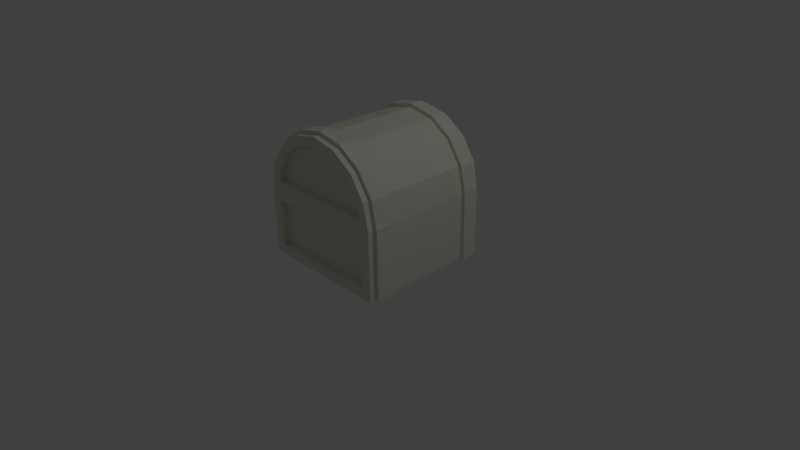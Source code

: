 # Source: Chest.blend  (saved by Blender 2.57.1; exported with 4.5.12 LTS)
import bpy
from mathutils import Matrix  # noqa: F401  (used for matrix-valued properties, if any)

bpy.ops.wm.read_factory_settings(use_empty=True)
scene = bpy.context.scene
scene.name = 'Scene'

# ---- collections
col_collection_1 = bpy.data.collections.new('Collection 1'); scene.collection.children.link(col_collection_1)

# ---- materials (node trees are filled in below, after node groups)
mat_default = bpy.data.materials.new('default')
mat_default.alpha_threshold = 0.0
mat_default.use_transparent_shadow = False
mat_default.diffuse_color = (0.7882, 0.8118, 0.6902, 1.0)
mat_default.roughness = 0.5
mat_default.line_color = (0.0, 0.0, 0.0, 1.0)

# ---- material node trees

# ---- world
world_world = bpy.data.worlds.new('World'); scene.world = world_world
world_world.color = (0.05088, 0.05088, 0.05088)
world_world.use_sun_shadow = False
world_world.sun_shadow_jitter_overblur = 0.0
world_world.cycles.sampling_method = 'MANUAL'
world_world.cycles.sample_map_resolution = 256

# ---- cameras
cam_camera = bpy.data.cameras.new('Camera')
cam_camera.clip_end = 100.0
cam_camera.lens = 35.0
cam_camera.ortho_scale = 7.314
cam_camera.dof.focus_distance = 0.0
cam_camera.dof.aperture_fstop = 128.0

# ---- lights
light_lamp = bpy.data.lights.new('Lamp', 'POINT')
light_lamp.transmission_factor = 0.0
light_lamp.cutoff_distance = 30.0
light_lamp.energy = 100.0
light_lamp.shadow_buffer_clip_start = 1.001
light_lamp.shadow_soft_size = 1.0
light_lamp.shadow_maximum_resolution = 0.006
light_lamp.use_absolute_resolution = True
light_lamp.cycles.use_multiple_importance_sampling = False

# ---- meshes
me_cylinder1 = bpy.data.meshes.new('cylinder1')
me_cylinder1.from_pydata([(1.0, 1.0, 1.0), (0.9239, 1.0, 1.383), (0.7071, 1.0, 1.707), (0.3827, 1.0, 1.924), (6.123e-17, 1.0, 2.0), (-0.3827, 1.0, 1.924), (-0.7071, 1.0, 1.707), (-0.9239, 1.0, 1.383), (-1.0, 1.0, 1.0), (1.0, -1.0, 1.0), (0.9239, -1.0, 1.383), (0.7071, -1.0, 1.707), (0.3827, -1.0, 1.924), (6.123e-17, -1.0, 2.0), (-0.3827, -1.0, 1.924), (-0.7071, -1.0, 1.707), (-0.9239, -1.0, 1.383), (-1.0, -1.0, 1.0), (0.8417, -1.0, 1.13), (0.8015, -1.0, 1.332), (0.6135, -1.0, 1.613), (0.332, -1.0, 1.802), (6.123e-17, -1.0, 1.868), (-0.332, -1.0, 1.802), (-0.6135, -1.0, 1.613), (-0.8015, -1.0, 1.332), (-0.8417, -1.0, 1.13), (0.8015, 1.0, 1.332), (0.8417, 1.0, 1.13), (-0.8417, 1.0, 1.13), (-0.8015, 1.0, 1.332), (-0.6135, 1.0, 1.613), (-0.332, 1.0, 1.802), (6.123e-17, 1.0, 1.868), (0.332, 1.0, 1.802), (0.6135, 1.0, 1.613), (0.8417, -0.9, 1.13), (0.8015, -0.9, 1.332), (0.6135, -0.9, 1.613), (0.332, -0.9, 1.802), (6.123e-17, -0.9, 1.868), (-0.332, -0.9, 1.802), (-0.6135, -0.9, 1.613), (-0.8015, -0.9, 1.332), (-0.8417, -0.9, 1.13), (0.8015, 0.9, 1.332), (0.8417, 0.9, 1.13), (-0.8417, 0.9, 1.13), (-0.8015, 0.9, 1.332), (-0.6135, 0.9, 1.613), (-0.332, 0.9, 1.802), (6.123e-17, 0.9, 1.868), (0.332, 0.9, 1.802), (0.6135, 0.9, 1.613), (0.8, 0.8, 1.0), (0.8, -0.8, 1.0), (-0.8, -0.8, 1.0), (-0.8, 0.8, 1.0), (0.8, 0.8, 1.2), (0.8, -0.8, 1.2), (-0.8, -0.8, 1.2), (-0.8, 0.8, 1.2), (0.0, -0.8, 1.9), (0.0, 0.8, 1.9), (-1.0, 0.9, 1.0), (-1.0, -0.9, 1.0), (-0.9239, 0.9, 1.383), (-0.9239, -0.9, 1.383), (-0.7071, 0.9, 1.707), (-0.7071, -0.9, 1.707), (-0.3827, 0.9, 1.924), (-0.3827, -0.9, 1.924), (6.123e-17, 0.9, 2.0), (6.123e-17, -0.9, 2.0), (0.3827, 0.9, 1.924), (0.3827, -0.9, 1.924), (0.7071, 0.9, 1.707), (0.7071, -0.9, 1.707), (0.9239, 0.9, 1.383), (0.9239, -0.9, 1.383), (1.0, 0.9, 1.0), (1.0, -0.9, 1.0), (1.0, 0.7, 1.0), (1.0, -0.7, 1.0), (-1.0, -0.7, 1.0), (-1.0, 0.7, 1.0), (0.9239, -0.7, 1.383), (0.9239, 0.7, 1.383), (0.7071, -0.7, 1.707), (0.7071, 0.7, 1.707), (0.3827, -0.7, 1.924), (0.3827, 0.7, 1.924), (6.123e-17, -0.7, 2.0), (6.123e-17, 0.7, 2.0), (-0.3827, -0.7, 1.924), (-0.3827, 0.7, 1.924), (-0.7071, -0.7, 1.707), (-0.7071, 0.7, 1.707), (-0.9239, -0.7, 1.383), (-0.9239, 0.7, 1.383), (-0.971, -0.9, 1.402), (-0.7432, -0.9, 1.743), (-0.4022, -0.9, 1.971), (6.123e-17, -0.9, 2.051), (0.4022, -0.9, 1.971), (0.7432, -0.9, 1.743), (0.971, -0.9, 1.402), (0.971, -0.7, 1.402), (0.7432, -0.7, 1.743), (0.4022, -0.7, 1.971), (6.123e-17, -0.7, 2.051), (-0.4022, -0.7, 1.971), (-0.7432, -0.7, 1.743), (-0.971, -0.7, 1.402), (1.049, -0.9, 1.01), (1.049, -0.7, 1.01), (-1.049, -0.7, 1.01), (-1.049, -0.9, 1.01), (-0.971, 0.9, 1.402), (-0.7432, 0.9, 1.743), (-0.4022, 0.9, 1.971), (6.123e-17, 0.9, 2.051), (0.4022, 0.9, 1.971), (0.7432, 0.9, 1.743), (0.971, 0.9, 1.402), (0.971, 0.7, 1.402), (0.7432, 0.7, 1.743), (0.4022, 0.7, 1.971), (6.123e-17, 0.7, 2.051), (-0.4022, 0.7, 1.971), (-0.7432, 0.7, 1.743), (-0.971, 0.7, 1.402), (-1.049, 0.9, 1.01), (-1.049, 0.7, 1.01), (1.049, 0.7, 1.01), (1.049, 0.9, 1.01)], [], [(40, 41, 44), (40, 44, 36), (41, 42, 44), (42, 43, 44), (36, 37, 38), (36, 38, 39), (36, 39, 40), (64, 66, 7), (7, 8, 64), (66, 68, 6), (6, 7, 66), (6, 68, 70), (70, 5, 6), (70, 72, 4), (4, 5, 70), (72, 74, 3), (3, 4, 72), (3, 74, 76), (76, 2, 3), (76, 78, 1), (1, 2, 76), (0, 78, 80), (0, 1, 78), (46, 51, 52), (46, 52, 53), (46, 53, 45), (47, 49, 50), (47, 50, 51), (47, 51, 46), (49, 47, 48), (59, 62, 63), (63, 58, 59), (10, 19, 18), (18, 9, 10), (11, 20, 10), (20, 19, 10), (12, 21, 11), (21, 20, 11), (13, 22, 12), (22, 21, 12), (14, 23, 22), (14, 22, 13), (15, 24, 23), (15, 23, 14), (16, 25, 24), (16, 24, 15), (26, 25, 16), (16, 17, 26), (18, 26, 17), (17, 9, 18), (28, 27, 1), (1, 0, 28), (8, 29, 28), (28, 0, 8), (7, 30, 29), (29, 8, 7), (6, 31, 7), (31, 30, 7), (5, 32, 6), (32, 31, 6), (4, 33, 5), (33, 32, 5), (3, 34, 33), (3, 33, 4), (2, 35, 34), (2, 34, 3), (1, 27, 35), (1, 35, 2), (19, 37, 18), (37, 36, 18), (20, 38, 19), (38, 37, 19), (21, 39, 20), (39, 38, 20), (22, 40, 21), (40, 39, 21), (23, 41, 22), (41, 40, 22), (24, 42, 23), (42, 41, 23), (25, 43, 24), (43, 42, 24), (26, 44, 25), (44, 43, 25), (18, 36, 26), (36, 44, 26), (46, 45, 27), (27, 28, 46), (47, 46, 28), (28, 29, 47), (48, 47, 29), (29, 30, 48), (49, 48, 30), (30, 31, 49), (50, 49, 31), (31, 32, 50), (51, 50, 32), (32, 33, 51), (52, 51, 33), (33, 34, 52), (53, 52, 34), (34, 35, 53), (45, 53, 35), (35, 27, 45), (83, 81, 55), (81, 9, 55), (55, 82, 83), (54, 80, 82), (54, 82, 55), (54, 0, 80), (17, 56, 9), (56, 55, 9), (56, 17, 65), (56, 65, 84), (84, 85, 56), (85, 57, 56), (85, 64, 57), (64, 8, 57), (0, 54, 57), (0, 57, 8), (59, 58, 54), (54, 55, 59), (62, 56, 60), (62, 55, 56), (55, 62, 59), (57, 61, 60), (60, 56, 57), (63, 54, 58), (63, 57, 54), (57, 63, 61), (60, 61, 62), (61, 63, 62), (16, 67, 17), (67, 65, 17), (15, 69, 16), (69, 67, 16), (14, 71, 69), (14, 69, 15), (13, 73, 14), (73, 71, 14), (12, 75, 13), (75, 73, 13), (11, 77, 12), (77, 75, 12), (10, 79, 11), (79, 77, 11), (9, 81, 79), (9, 79, 10), (110, 111, 102), (110, 102, 103), (111, 112, 101), (111, 101, 102), (125, 134, 135), (135, 124, 125), (113, 116, 117), (113, 117, 100), (109, 110, 103), (109, 103, 104), (112, 113, 100), (112, 100, 101), (108, 109, 104), (108, 104, 105), (107, 108, 105), (107, 105, 106), (129, 128, 121), (121, 120, 129), (130, 129, 120), (120, 119, 130), (106, 114, 115), (115, 107, 106), (118, 132, 133), (118, 133, 131), (128, 127, 122), (122, 121, 128), (131, 130, 119), (119, 118, 131), (127, 126, 123), (123, 122, 127), (126, 125, 124), (124, 123, 126), (93, 95, 94), (93, 94, 92), (89, 91, 90), (89, 90, 88), (98, 96, 97), (97, 99, 98), (95, 97, 96), (95, 96, 94), (88, 86, 87), (87, 89, 88), (86, 83, 82), (82, 87, 86), (99, 85, 84), (99, 84, 98), (91, 93, 92), (91, 92, 90), (90, 109, 108), (108, 88, 90), (104, 103, 73), (73, 75, 104), (114, 106, 79), (79, 81, 114), (83, 115, 114), (83, 114, 81), (107, 115, 86), (115, 83, 86), (88, 108, 107), (107, 86, 88), (73, 103, 102), (102, 71, 73), (96, 98, 113), (96, 113, 112), (105, 104, 75), (75, 77, 105), (106, 105, 77), (77, 79, 106), (71, 102, 101), (101, 69, 71), (94, 96, 112), (94, 112, 111), (69, 101, 100), (100, 67, 69), (92, 110, 109), (109, 90, 92), (98, 84, 116), (98, 116, 113), (65, 117, 116), (116, 84, 65), (67, 100, 117), (117, 65, 67), (92, 94, 111), (92, 111, 110), (122, 123, 74), (123, 76, 74), (123, 124, 76), (124, 78, 76), (97, 130, 131), (131, 99, 97), (118, 119, 68), (68, 66, 118), (119, 120, 70), (70, 68, 119), (120, 121, 72), (72, 70, 120), (125, 126, 89), (89, 87, 125), (126, 127, 91), (91, 89, 126), (121, 122, 72), (122, 74, 72), (66, 64, 132), (66, 132, 118), (85, 133, 132), (132, 64, 85), (99, 131, 133), (133, 85, 99), (93, 128, 129), (129, 95, 93), (95, 129, 130), (130, 97, 95), (134, 125, 87), (87, 82, 134), (80, 135, 134), (80, 134, 82), (124, 135, 78), (135, 80, 78), (127, 128, 93), (93, 91, 127)])
me_cylinder1.materials.append(mat_default)
me_cylinder1.use_remesh_preserve_volume = False
me_cylinder1.use_remesh_preserve_attributes = False
me_cylinder1.use_mirror_vertex_groups = False
me_cylinder1.update()
me_cube2 = bpy.data.meshes.new('cube2')
me_cube2.from_pydata([(-1.0, -1.0, 6.123e-17), (-1.0, -1.0, 1.0), (1.0, -1.0, 1.0), (1.0, -1.0, 6.123e-17), (-1.0, 1.0, -6.123e-17), (-1.0, 1.0, 1.0), (1.0, 1.0, 1.0), (1.0, 1.0, -6.123e-17), (-0.8, -0.8, 1.0), (0.8, -0.8, 1.0), (0.8, 0.8, 1.0), (-0.8, 0.8, 1.0), (-0.8, -0.8, 0.2), (0.8, -0.8, 0.2), (0.8, 0.8, 0.2), (-0.8, 0.8, 0.2), (1.0, -0.9, 5.511e-17), (1.0, 0.9, -5.511e-17), (1.0, -0.9, 1.0), (1.0, 0.9, 1.0), (-1.0, -0.9, 1.0), (-1.0, 0.9, 1.0), (-1.0, -0.9, 5.511e-17), (-1.0, 0.9, -5.511e-17), (1.0, -0.7, 4.286e-17), (1.0, 0.7, -4.286e-17), (-1.0, -0.7, 4.286e-17), (-1.0, 0.7, -4.286e-17), (1.0, -0.7, 1.0), (1.0, 0.7, 1.0), (-1.0, -0.7, 1.0), (-1.0, 0.7, 1.0), (-1.05, 0.7, -4.286e-17), (-1.05, 0.7, 1.0), (-1.05, 0.9, 1.0), (-1.05, 0.9, -5.511e-17), (1.05, 0.7, 1.0), (1.05, 0.7, -4.286e-17), (1.05, 0.9, -5.511e-17), (1.05, 0.9, 1.0), (-1.05, -0.7, 1.0), (-1.05, -0.7, 4.286e-17), (-1.05, -0.9, 5.511e-17), (-1.05, -0.9, 1.0), (1.05, -0.7, 4.286e-17), (1.05, -0.7, 1.0), (1.05, -0.9, 1.0), (1.05, -0.9, 5.511e-17), (-0.85, -1.0, 0.85), (-0.85, -1.0, 0.15), (0.85, -1.0, 0.15), (0.85, -1.0, 0.85), (-0.85, 1.0, 0.15), (-0.85, 1.0, 0.85), (0.85, 1.0, 0.85), (0.85, 1.0, 0.15), (-0.85, -0.9, 0.85), (-0.85, -0.9, 0.15), (0.85, -0.9, 0.15), (0.85, -0.9, 0.85), (-0.85, 0.9, 0.15), (-0.85, 0.9, 0.85), (0.85, 0.9, 0.85), (0.85, 0.9, 0.15)], [], [(57, 58, 59), (57, 59, 56), (3, 16, 18), (3, 18, 2), (0, 16, 3), (23, 4, 7), (17, 27, 23), (17, 23, 7), (25, 26, 27), (25, 27, 17), (24, 22, 26), (24, 26, 25), (16, 0, 22), (16, 22, 24), (13, 14, 15), (15, 12, 13), (61, 62, 63), (63, 60, 61), (0, 1, 20), (0, 20, 22), (2, 9, 1), (9, 8, 1), (18, 28, 9), (28, 29, 9), (29, 19, 10), (29, 10, 9), (19, 6, 10), (9, 2, 18), (11, 10, 6), (6, 5, 11), (8, 31, 30), (8, 30, 20), (11, 5, 21), (31, 8, 11), (31, 11, 21), (20, 1, 8), (9, 13, 12), (12, 8, 9), (10, 14, 13), (10, 13, 9), (11, 15, 14), (11, 14, 10), (8, 12, 11), (12, 15, 11), (6, 19, 17), (17, 7, 6), (23, 21, 5), (5, 4, 23), (45, 46, 47), (47, 44, 45), (42, 43, 40), (40, 41, 42), (37, 38, 39), (37, 39, 36), (33, 34, 32), (34, 35, 32), (28, 24, 29), (24, 25, 29), (31, 27, 26), (31, 26, 30), (31, 33, 27), (33, 32, 27), (21, 34, 33), (21, 33, 31), (23, 35, 21), (35, 34, 21), (27, 32, 23), (32, 35, 23), (37, 36, 29), (29, 25, 37), (38, 37, 25), (25, 17, 38), (39, 38, 17), (17, 19, 39), (29, 36, 39), (39, 19, 29), (26, 41, 30), (41, 40, 30), (22, 42, 26), (42, 41, 26), (20, 43, 22), (43, 42, 22), (30, 40, 43), (30, 43, 20), (45, 44, 24), (24, 28, 45), (18, 46, 45), (45, 28, 18), (47, 46, 18), (18, 16, 47), (44, 47, 16), (16, 24, 44), (49, 48, 1), (1, 0, 49), (0, 50, 49), (0, 3, 50), (2, 51, 50), (50, 3, 2), (48, 51, 2), (2, 1, 48), (5, 53, 52), (52, 4, 5), (6, 54, 5), (54, 53, 5), (55, 54, 6), (6, 7, 55), (52, 55, 7), (7, 4, 52), (49, 57, 56), (49, 56, 48), (50, 58, 49), (58, 57, 49), (51, 59, 58), (58, 50, 51), (48, 56, 59), (48, 59, 51), (53, 61, 60), (60, 52, 53), (54, 62, 61), (61, 53, 54), (55, 63, 62), (55, 62, 54), (60, 63, 55), (55, 52, 60)])
me_cube2.materials.append(mat_default)
me_cube2.use_remesh_preserve_volume = False
me_cube2.use_remesh_preserve_attributes = False
me_cube2.use_mirror_vertex_groups = False
me_cube2.update()

# ---- objects
ob_cylinder1 = bpy.data.objects.new('cylinder1', me_cylinder1)
ob_cube2 = bpy.data.objects.new('cube2', me_cube2)
ob_lamp = bpy.data.objects.new('Lamp', light_lamp)
ob_camera = bpy.data.objects.new('Camera', cam_camera)

# ---- transforms, parenting, visibility, modifiers, constraints
ob_cylinder1.location = (0.0, 0.0, 0.0)
ob_cylinder1.lineart.crease_threshold = 0.0
ob_cube2.location = (0.0, 0.0, 0.0)
ob_cube2.lineart.crease_threshold = 0.0
ob_lamp.location = (4.076, 1.005, 5.904)
ob_lamp.rotation_euler = (0.6503, 0.05522, 1.866)
ob_lamp.lock_rotations_4d = False
ob_lamp.empty_display_type = 'ARROWS'
ob_lamp.color = (0.0, 0.0, 0.0, 0.0)
ob_lamp.lineart.crease_threshold = 0.0
ob_camera.location = (7.481, -6.508, 5.344)
ob_camera.rotation_euler = (1.109, 0.01082, 0.8149)
ob_camera.lock_rotations_4d = False
ob_camera.empty_display_type = 'ARROWS'
ob_camera.color = (0.0, 0.0, 0.0, 0.0)
ob_camera.display_type = 'WIRE'
ob_camera.lineart.crease_threshold = 0.0

# ---- collection membership
col_collection_1.objects.link(ob_cylinder1)
col_collection_1.objects.link(ob_cube2)
col_collection_1.objects.link(ob_lamp)
col_collection_1.objects.link(ob_camera)

# ---- scene / render settings (as saved in the file)
scene.camera = ob_camera
scene.frame_start = 1; scene.frame_end = 250; scene.frame_set(1)
scene.render.engine = 'BLENDER_EEVEE_NEXT'
scene.render.image_settings.color_mode = 'RGB'
scene.render.image_settings.compression = 90
scene.render.resolution_percentage = 50
scene.render.dither_intensity = 0.0
scene.render.bake_margin = 2
scene.render.bake_bias = 0.0
scene.cycles.use_denoising = False
scene.cycles.samples = 10
scene.cycles.sampling_pattern = 'TABULATED_SOBOL'
scene.cycles.light_sampling_threshold = 0.0
scene.cycles.use_adaptive_sampling = False
scene.cycles.use_light_tree = False
scene.cycles.blur_glossy = 0.0
scene.cycles.volume_bounces = 1
scene.cycles.pixel_filter_type = 'GAUSSIAN'
scene.cycles.sample_clamp_indirect = 0.0
scene.view_settings.view_transform = 'Standard'
bpy.context.view_layer.update()
